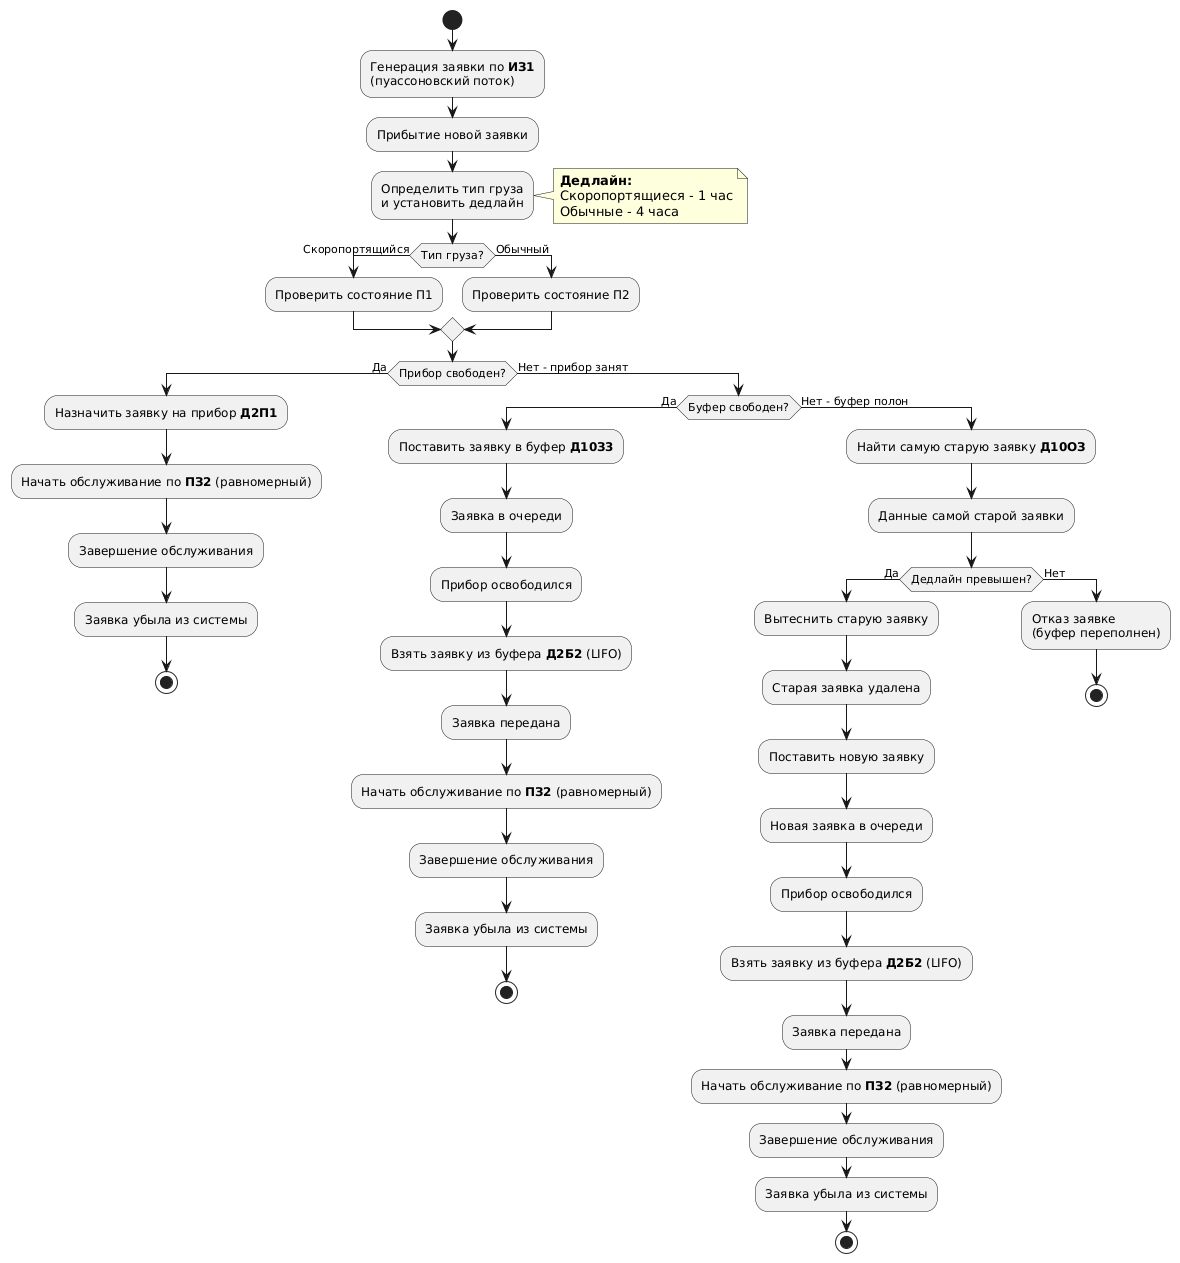

The diagram above was rendered by PlantUML. Its source (embedded in the PNG):
@startuml
start
:Генерация заявки по **ИЗ1**\n(пуассоновский поток);
:Прибытие новой заявки;

:Определить тип груза\nи установить дедлайн;
note right
**Дедлайн:**
Скоропортящиеся - 1 час
Обычные - 4 часа
end note

if (Тип груза?) then (Скоропортящийся)
  :Проверить состояние П1;
else (Обычный)
  :Проверить состояние П2;
endif

if (Прибор свободен?) then (Да)
  :Назначить заявку на прибор **Д2П1**;
  :Начать обслуживание по **ПЗ2** (равномерный);
  :Завершение обслуживания;
  :Заявка убыла из системы;
  stop
else (Нет - прибор занят)
  if (Буфер свободен?) then (Да)
    :Поставить заявку в буфер **Д10З3**;
    :Заявка в очереди;
    
    :Прибор освободился;
    :Взять заявку из буфера **Д2Б2** (LIFO);
    :Заявка передана;
    :Начать обслуживание по **ПЗ2** (равномерный);
    :Завершение обслуживания;
    :Заявка убыла из системы;
    stop
  else (Нет - буфер полон)
    :Найти самую старую заявку **Д10ОЗ**;
    :Данные самой старой заявки;
    if (Дедлайн превышен?) then (Да)
      :Вытеснить старую заявку;
      :Старая заявка удалена;
      :Поставить новую заявку;
      :Новая заявка в очереди;
      
      :Прибор освободился;
      :Взять заявку из буфера **Д2Б2** (LIFO);
      :Заявка передана;
      :Начать обслуживание по **ПЗ2** (равномерный);
      :Завершение обслуживания;
      :Заявка убыла из системы;
      stop
    else (Нет)
      :Отказ заявке\n(буфер переполнен);
      stop
    endif
  endif
endif
@enduml